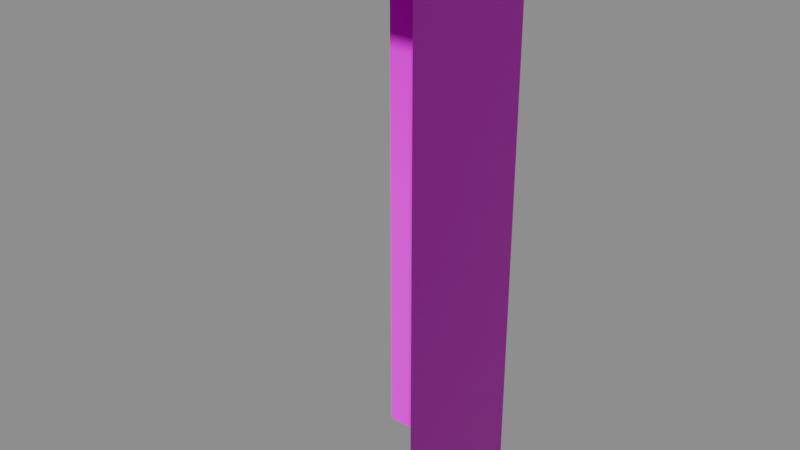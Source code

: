 # Source: TwoNextSideWall_Size_1.blend  (saved by Blender 2.90.8; exported with 4.5.12 LTS)
import bpy
from mathutils import Matrix  # noqa: F401  (used for matrix-valued properties, if any)

bpy.ops.wm.read_factory_settings(use_empty=True)
scene = bpy.context.scene
scene.name = 'Scene'

# ---- images (referenced by path relative to the original .blend; pixels are not part of the script)
import os
ASSET_DIR = os.environ.get("B2B_ASSET_DIR", "")  # directory of the original .blend (textures are referenced by path, not embedded)
HERE = os.path.dirname(os.path.abspath(__file__))  # packed textures are extracted next to this script under _unpacked/

def load_image(name, relpath, width, height, colorspace="sRGB"):
    """Load a texture the original file referenced (path relative to the .blend, or extracted next to this script)."""
    p = next((c for c in (os.path.join(HERE, relpath), os.path.join(ASSET_DIR, relpath)) if relpath and os.path.exists(c)), "")
    if p:
        img = bpy.data.images.load(p, check_existing=True)
        img.name = name
    else:  # same state as the original file: an image datablock whose file is absent (Cycles renders it pink)
        img = bpy.data.images.new(name, width, height)
        img.source = "FILE"
        img.filepath = "//" + (relpath or name)
    img.colorspace_settings.name = colorspace
    return img
img_ambwall_png_001 = load_image('AmbWall.png.001', 'AmbWall.png', 1024, 1024, 'sRGB')
img_normwall_png = load_image('NormWall.png', 'NormWall.png', 1024, 1024, 'Non-Color')

# ---- materials (node trees are filled in below, after node groups)
mat_material_007 = bpy.data.materials.new('Material.007')

# ---- material node trees
mat_material_007.use_nodes = True; mat_material_007.node_tree.nodes.clear()
_N = mat_material_007.node_tree.nodes; _L = mat_material_007.node_tree.links
n0 = _N.new('ShaderNodeBsdfPrincipled'); n0.name = 'Principled BSDF'; n0.location = (10, 300)
n0.distribution = 'GGX'
n0.subsurface_method = 'BURLEY'
n0.inputs[3].default_value = 1.45
n0.inputs[27].default_value = (0.0, 0.0, 0.0, 1.0)
n0.inputs[28].default_value = 1.0
n1 = _N.new('ShaderNodeOutputMaterial'); n1.name = 'Material Output'; n1.location = (300, 300)
n2 = _N.new('ShaderNodeTexImage'); n2.name = 'Image Texture'; n2.location = (-426, 328)
n2.image = img_ambwall_png_001
n3 = _N.new('ShaderNodeTexImage'); n3.name = 'Image Texture.001'; n3.location = (-661, -267)
n3.image = img_normwall_png
n4 = _N.new('ShaderNodeNormalMap'); n4.name = 'Normal Map'; n4.location = (-284, -202)
_L.new(n0.outputs[0], n1.inputs[0])
_L.new(n2.outputs[0], n0.inputs[0])
_L.new(n3.outputs[0], n4.inputs[1])
_L.new(n4.outputs[0], n0.inputs[5])
n1.is_active_output = True

# ---- world
world_world = bpy.data.worlds.new('World'); scene.world = world_world
world_world.use_nodes = True; world_world.node_tree.nodes.clear()
_N = world_world.node_tree.nodes; _L = world_world.node_tree.links
n0 = _N.new('ShaderNodeOutputWorld'); n0.name = 'World Output'; n0.location = (300, 300)
n1 = _N.new('ShaderNodeBackground'); n1.name = 'Background'; n1.location = (10, 300)
n1.inputs[0].default_value = (0.2414, 0.2414, 0.2414, 1.0)
_L.new(n1.outputs[0], n0.inputs[0])
n0.is_active_output = True
world_world.color = (0.05088, 0.05088, 0.05088)
world_world.use_sun_shadow = False
world_world.sun_shadow_jitter_overblur = 0.0

# ---- meshes
me_plane_003 = bpy.data.meshes.new('Plane.003')
me_plane_003.from_pydata([(0.0, 0.0, 0.0), (0.0, 1.0, 0.0), (3.576e-07, 0.0, 3.752), (3.576e-07, 0.0, 3.336), (3.576e-07, 0.0, 2.919), (2.384e-07, 0.0, 2.502), (2.384e-07, 0.0, 2.085), (2.384e-07, 0.0, 1.668), (1.192e-07, 0.0, 1.251), (1.192e-07, 0.0, 0.8339), (0.0, 0.0, 0.4169), (0.0, 1.0, 0.4169), (-0.5, 0.0, 4.0), (-0.5, 1.0, 4.0), (3.576e-07, 0.0, 4.0), (0.0, 0.5, 0.0), (0.0, 0.5, 0.4169), (1.192e-07, 0.5, 0.8339), (1.192e-07, 0.5, 1.251), (2.384e-07, 0.5, 1.668), (2.384e-07, 0.5, 2.085), (2.384e-07, 0.5, 2.502), (3.576e-07, 0.5, 2.919), (3.576e-07, 0.5, 3.336), (3.576e-07, 0.5, 3.752), (3.576e-07, 0.5, 4.0), (-0.5, 0.5, 4.0), (-1.0, 1.0, 0.0), (-1.563e-14, 1.0, 3.752), (-1.563e-14, 1.0, 3.336), (-1.563e-14, 1.0, 2.919), (-1.042e-14, 1.0, 2.502), (-1.042e-14, 1.0, 2.085), (-1.042e-14, 1.0, 1.668), (-5.211e-15, 1.0, 1.251), (-5.211e-15, 1.0, 0.8339), (-1.0, 1.0, 0.4169), (-1.0, 1.0, 0.8339), (-1.0, 1.0, 1.251), (-1.0, 1.0, 1.668), (-1.0, 1.0, 2.085), (-1.0, 1.0, 2.502), (-1.0, 1.0, 2.919), (-1.0, 1.0, 3.336), (-1.0, 1.0, 3.752), (-1.0, 0.5, 4.0), (-1.0, 1.0, 4.0), (-1.563e-14, 1.0, 4.0), (-0.5, 1.0, 0.0), (-0.5, 1.0, 0.4169), (-0.5, 1.0, 0.8339), (-0.5, 1.0, 1.251), (-0.5, 1.0, 1.668), (-0.5, 1.0, 2.085), (-0.5, 1.0, 2.502), (-0.5, 1.0, 2.919), (-0.5, 1.0, 3.336), (-0.5, 1.0, 3.752), (-1.0, 0.0, 4.0)], [], [(15, 1, 11, 16), (16, 11, 35, 17), (17, 35, 34, 18), (18, 34, 33, 19), (19, 33, 32, 20), (20, 32, 31, 21), (21, 31, 30, 22), (22, 30, 29, 23), (23, 29, 28, 24), (25, 47, 13, 26), (24, 28, 47, 25), (2, 24, 25, 14), (14, 25, 26, 12), (3, 23, 24, 2), (4, 22, 23, 3), (5, 21, 22, 4), (6, 20, 21, 5), (7, 19, 20, 6), (8, 18, 19, 7), (9, 17, 18, 8), (10, 16, 17, 9), (0, 15, 16, 10), (48, 27, 36, 49), (49, 36, 37, 50), (50, 37, 38, 51), (51, 38, 39, 52), (52, 39, 40, 53), (53, 40, 41, 54), (54, 41, 42, 55), (55, 42, 43, 56), (56, 43, 44, 57), (13, 46, 45, 26), (57, 44, 46, 13), (28, 57, 13, 47), (29, 56, 57, 28), (30, 55, 56, 29), (31, 54, 55, 30), (32, 53, 54, 31), (33, 52, 53, 32), (34, 51, 52, 33), (35, 50, 51, 34), (11, 49, 50, 35), (1, 48, 49, 11), (12, 26, 45, 58)])
me_plane_003.polygons.foreach_set('use_smooth', [True] * 44)
_k = set([(1, 11), (11, 35), (13, 46), (13, 47), (14, 25), (25, 47), (28, 29), (28, 47), (29, 30), (30, 31), (31, 32), (32, 33), (33, 34), (34, 35)])
me_plane_003.attributes.new('sharp_edge', 'BOOLEAN', 'EDGE').data.foreach_set('value', [ (min(e.vertices), max(e.vertices)) in _k for e in me_plane_003.edges])
_uv = me_plane_003.uv_layers.new(name='UVMap')
_uv.uv.foreach_set('vector', [0.5476, 2.98e-08, 0.599, 2.98e-08, 0.599, 0.102, 0.5476, 0.102, 0.9496, 0.102, 1.0, 0.102, 1.0, 0.203, 0.9496, 0.203, 0.3483, 0.203, 0.3997, 0.203, 0.3997, 0.305, 0.3483, 0.305, 0.9496, 0.305, 1.0, 0.305, 1.0, 0.406, 0.9496, 0.406, 0.349, 0.406, 0.4004, 0.406, 0.4004, 0.508, 0.349, 0.508, 0.9496, 0.508, 1.0, 0.508, 1.0, 0.61, 0.9496, 0.61, 0.5476, 0.61, 0.599, 0.61, 0.599, 0.711, 0.5476, 0.711, 0.9496, 0.711, 1.0, 0.711, 1.0, 0.813, 0.9496, 0.813, 0.3477, 0.813, 0.3992, 0.813, 0.3992, 0.914, 0.3477, 0.914, 0.5031, 0.9254, 0.5319, 0.9254, 0.5319, 0.9542, 0.5031, 0.9542, 0.4948, 0.914, 0.6016, 0.914, 0.6016, 0.985, 0.4948, 0.985, 0.4001, 0.914, 0.4948, 0.914, 0.4948, 0.985, 0.4001, 0.985, 0.4743, 0.9254, 0.5031, 0.9254, 0.5031, 0.9542, 0.4743, 0.9542, 0.3004, 0.813, 0.3477, 0.813, 0.3477, 0.914, 0.3004, 0.914, 7.044e-08, 0.711, 0.0473, 0.711, 0.0473, 0.813, 7.044e-08, 0.813, 0.5003, 0.61, 0.5476, 0.61, 0.5476, 0.711, 0.5003, 0.711, -1.084e-07, 0.508, 0.0473, 0.508, 0.0473, 0.61, -4.877e-08, 0.61, 0.3017, 0.406, 0.349, 0.406, 0.349, 0.508, 0.3017, 0.508, 1.084e-08, 0.305, 0.0473, 0.305, 0.0473, 0.406, -1.084e-07, 0.406, 0.301, 0.203, 0.3483, 0.203, 0.3483, 0.305, 0.301, 0.305, -4.877e-08, 0.102, 0.0473, 0.102, 0.0473, 0.203, 1.084e-08, 0.203, 0.5003, 2.98e-08, 0.5476, 2.98e-08, 0.5476, 0.102, 0.5003, 0.102, 0.5476, 2.98e-08, 0.599, 2.98e-08, 0.599, 0.102, 0.5476, 0.102, 0.9496, 0.102, 1.0, 0.102, 1.0, 0.203, 0.9496, 0.203, 0.3483, 0.203, 0.3997, 0.203, 0.3997, 0.305, 0.3483, 0.305, 0.9496, 0.305, 1.0, 0.305, 1.0, 0.406, 0.9496, 0.406, 0.349, 0.406, 0.4004, 0.406, 0.4004, 0.508, 0.349, 0.508, 0.9496, 0.508, 1.0, 0.508, 1.0, 0.61, 0.9496, 0.61, 0.5476, 0.61, 0.599, 0.61, 0.599, 0.711, 0.5476, 0.711, 0.9496, 0.711, 1.0, 0.711, 1.0, 0.813, 0.9496, 0.813, 0.3477, 0.813, 0.3992, 0.813, 0.3992, 0.914, 0.3477, 0.914, 0.5319, 0.9542, 0.5319, 0.9831, 0.5031, 0.9831, 0.5031, 0.9542, 0.4948, 0.914, 0.6016, 0.914, 0.6016, 0.985, 0.4948, 0.985, 0.4001, 0.914, 0.4948, 0.914, 0.4948, 0.985, 0.4001, 0.985, 0.3004, 0.813, 0.3477, 0.813, 0.3477, 0.914, 0.3004, 0.914, 7.044e-08, 0.711, 0.0473, 0.711, 0.0473, 0.813, 7.044e-08, 0.813, 0.5003, 0.61, 0.5476, 0.61, 0.5476, 0.711, 0.5003, 0.711, -1.084e-07, 0.508, 0.0473, 0.508, 0.0473, 0.61, -4.877e-08, 0.61, 0.3017, 0.406, 0.349, 0.406, 0.349, 0.508, 0.3017, 0.508, 1.084e-08, 0.305, 0.0473, 0.305, 0.0473, 0.406, -1.084e-07, 0.406, 0.301, 0.203, 0.3483, 0.203, 0.3483, 0.305, 0.301, 0.305, -4.877e-08, 0.102, 0.0473, 0.102, 0.0473, 0.203, 1.084e-08, 0.203, 0.5003, 2.98e-08, 0.5476, 2.98e-08, 0.5476, 0.102, 0.5003, 0.102, 0.4743, 0.9542, 0.5031, 0.9542, 0.5031, 0.9831, 0.4743, 0.9831])
me_plane_003.materials.append(mat_material_007)
me_plane_003.use_remesh_fix_poles = True
me_plane_003.use_remesh_preserve_attributes = False
me_plane_003.use_mirror_vertex_groups = False
me_plane_003.update()
me_plane_003.normals_split_custom_set([tuple(v) for v in zip(*[iter([1.0, 0.0, 0.0, 1.0, 0.0, 0.0, 1.0, 5.96e-08, -7.148e-08, 1.0, 2.98e-08, -1.072e-07, 1.0, 2.98e-08, -1.072e-07, 1.0, 5.96e-08, -7.148e-08, 1.0, 1.788e-07, -7.148e-08, 1.0, 8.941e-08, -1.072e-07, 1.0, 8.941e-08, -1.072e-07, 1.0, 1.788e-07, -7.148e-08, 1.0, 2.98e-07, -7.148e-08, 1.0, 1.49e-07, -1.072e-07, 1.0, 1.49e-07, -1.072e-07, 1.0, 2.98e-07, -7.148e-08, 1.0, 4.172e-07, -7.148e-08, 1.0, 2.086e-07, -1.072e-07, 1.0, 2.086e-07, -1.072e-07, 1.0, 4.172e-07, -7.148e-08, 1.0, 4.768e-07, 0.0, 1.0, 2.384e-07, 0.0, 1.0, 2.384e-07, 0.0, 1.0, 4.768e-07, 0.0, 1.0, 5.364e-07, -7.148e-08, 1.0, 2.682e-07, -1.072e-07, 1.0, 2.682e-07, -1.072e-07, 1.0, 5.364e-07, -7.148e-08, 1.0, 6.557e-07, -7.148e-08, 1.0, 3.278e-07, -1.072e-07, 1.0, 3.278e-07, -1.072e-07, 1.0, 6.557e-07, -7.148e-08, 1.0, 7.153e-07, 0.0, 1.0, 3.576e-07, 0.0, 1.0, 3.576e-07, 0.0, 1.0, 7.153e-07, 0.0, 1.0, 7.153e-07, 0.0, 1.0, 3.576e-07, 0.0, 0.0, 0.0, 1.0, 0.0, 0.0, 1.0, 0.0, 0.0, 1.0, 0.0, 0.0, 1.0, 1.0, 3.576e-07, 0.0, 1.0, 7.153e-07, 0.0, 1.0, 7.153e-07, 0.0, 1.0, 3.576e-07, 0.0, 1.0, 0.0, 0.0, 1.0, 3.576e-07, 0.0, 1.0, 3.576e-07, 0.0, 1.0, 0.0, 0.0, 0.0, 0.0, 1.0, 0.0, 0.0, 1.0, 0.0, 0.0, 1.0, 0.0, 0.0, 1.0, 1.0, 0.0, 0.0, 1.0, 3.576e-07, 0.0, 1.0, 3.576e-07, 0.0, 1.0, 0.0, 0.0, 1.0, 3.408e-14, -1.43e-07, 1.0, 3.278e-07, -1.072e-07, 1.0, 3.576e-07, 0.0, 1.0, 0.0, 0.0, 1.0, 3.408e-14, -1.43e-07, 1.0, 2.682e-07, -1.072e-07, 1.0, 3.278e-07, -1.072e-07, 1.0, 3.408e-14, -1.43e-07, 1.0, 0.0, 0.0, 1.0, 2.384e-07, 0.0, 1.0, 2.682e-07, -1.072e-07, 1.0, 3.408e-14, -1.43e-07, 1.0, 3.408e-14, -1.43e-07, 1.0, 2.086e-07, -1.072e-07, 1.0, 2.384e-07, 0.0, 1.0, 0.0, 0.0, 1.0, 3.408e-14, -1.43e-07, 1.0, 1.49e-07, -1.072e-07, 1.0, 2.086e-07, -1.072e-07, 1.0, 3.408e-14, -1.43e-07, 1.0, 2.13e-14, -1.43e-07, 1.0, 8.941e-08, -1.072e-07, 1.0, 1.49e-07, -1.072e-07, 1.0, 3.408e-14, -1.43e-07, 1.0, 2.13e-14, -1.43e-07, 1.0, 2.98e-08, -1.072e-07, 1.0, 8.941e-08, -1.072e-07, 1.0, 2.13e-14, -1.43e-07, 1.0, 0.0, 0.0, 1.0, 0.0, 0.0, 1.0, 2.98e-08, -1.072e-07, 1.0, 2.13e-14, -1.43e-07, -5.96e-08, 1.0, 0.0, -1.192e-07, 1.0, 0.0, -8.941e-08, 1.0, -1.43e-07, -4.47e-08, 1.0, -1.43e-07, -4.47e-08, 1.0, -1.43e-07, -8.941e-08, 1.0, -1.43e-07, -2.98e-08, 1.0, -1.43e-07, -1.49e-08, 1.0, -1.43e-07, -1.49e-08, 1.0, -1.43e-07, -2.98e-08, 1.0, -1.43e-07, -6.817e-14, 1.0, -1.43e-07, -3.408e-14, 1.0, -1.43e-07, -3.408e-14, 1.0, -1.43e-07, -6.817e-14, 1.0, -1.43e-07, -6.817e-14, 1.0, -1.43e-07, -3.408e-14, 1.0, -1.43e-07, -3.408e-14, 1.0, -1.43e-07, -6.817e-14, 1.0, -1.43e-07, 0.0, 1.0, 0.0, 0.0, 1.0, 0.0, 0.0, 1.0, 0.0, 0.0, 1.0, 0.0, -6.817e-14, 1.0, -1.43e-07, -3.408e-14, 1.0, -1.43e-07, -3.408e-14, 1.0, -1.43e-07, -6.817e-14, 1.0, -1.43e-07, -6.817e-14, 1.0, -1.43e-07, -3.408e-14, 1.0, -1.43e-07, -3.408e-14, 1.0, -1.43e-07, -6.817e-14, 1.0, -1.43e-07, 0.0, 1.0, 0.0, 0.0, 1.0, 0.0, 0.0, 1.0, 0.0, 0.0, 1.0, 0.0, 1.788e-07, 1.0, 2.408e-07, 0.0, 1.0, 2.408e-07, 0.0, 0.0, 1.0, 0.0, 0.0, 1.0, 0.0, 0.0, 1.0, 0.0, 0.0, 1.0, 0.0, 1.0, 2.408e-07, 1.788e-07, 1.0, 2.408e-07, 3.576e-07, 1.0, 4.815e-07, 0.0, 1.0, 4.815e-07, -1.788e-07, 1.0, 2.408e-07, 0.0, 1.0, 2.408e-07, 0.0, 1.0, 4.815e-07, -3.576e-07, 1.0, 4.815e-07, 0.0, 1.0, 0.0, 0.0, 1.0, 0.0, 0.0, 1.0, 2.408e-07, -1.788e-07, 1.0, 2.408e-07, 0.0, 1.0, -1.43e-07, -3.408e-14, 1.0, -1.43e-07, 0.0, 1.0, 0.0, 0.0, 1.0, 0.0, 0.0, 1.0, -1.43e-07, -3.408e-14, 1.0, -1.43e-07, -3.408e-14, 1.0, -1.43e-07, 0.0, 1.0, -1.43e-07, 0.0, 1.0, 0.0, 0.0, 1.0, 0.0, -3.408e-14, 1.0, -1.43e-07, 0.0, 1.0, -1.43e-07, 0.0, 1.0, -1.43e-07, -3.408e-14, 1.0, -1.43e-07, 0.0, 1.0, 0.0, 0.0, 1.0, 0.0, 0.0, 1.0, -1.43e-07, -3.408e-14, 1.0, -1.43e-07, -3.408e-14, 1.0, -1.43e-07, 0.0, 1.0, -1.43e-07, -1.704e-14, 1.0, -1.43e-07, -1.49e-08, 1.0, -1.43e-07, -3.408e-14, 1.0, -1.43e-07, 0.0, 1.0, -1.43e-07, -1.704e-14, 1.0, -1.43e-07, -4.47e-08, 1.0, -1.43e-07, -1.49e-08, 1.0, -1.43e-07, -1.704e-14, 1.0, -1.43e-07, 0.0, 1.0, 0.0, -5.96e-08, 1.0, 0.0, -4.47e-08, 1.0, -1.43e-07, -1.704e-14, 1.0, -1.43e-07, 0.0, 0.0, 1.0, 0.0, 0.0, 1.0, 0.0, 0.0, 1.0, 0.0, 0.0, 1.0])] * 3)])

# ---- objects
ob_twonextsidewall_size_1 = bpy.data.objects.new('TwoNextSideWall Size 1 ', me_plane_003)

# ---- transforms, parenting, visibility, modifiers, constraints
ob_twonextsidewall_size_1.location = (0.5, -1.0, -9.112e-09)
ob_twonextsidewall_size_1.color = (0.8, 0.8, 0.8, 1.0)
ob_twonextsidewall_size_1.lineart.crease_threshold = 0.0

# ---- collection membership
scene.collection.objects.link(ob_twonextsidewall_size_1)

# ---- scene / render settings (as saved in the file)
scene.frame_start = 1; scene.frame_end = 250; scene.frame_set(32)
scene.render.engine = 'CYCLES'
scene.cycles.use_denoising = False
scene.cycles.samples = 128
scene.cycles.sampling_pattern = 'TABULATED_SOBOL'
scene.cycles.use_adaptive_sampling = False
scene.cycles.use_light_tree = False
scene.cycles.bake_type = 'NORMAL'
scene.view_settings.view_transform = 'Filmic'
bpy.context.view_layer.update()

# ---- added for rendering (the .blend has no active camera and no usable light): camera, sun
cam_auto = bpy.data.cameras.new('AutoCamera')
cam_auto.lens = 50.0
cam_auto.sensor_width = 36.0
cam_auto.clip_end = 1000.0
ob_auto_camera = bpy.data.objects.new('AutoCamera', cam_auto)
scene.collection.objects.link(ob_auto_camera)
ob_auto_camera.location = (3.9254, -5.21047, 5.14032)
ob_auto_camera.rotation_euler = (1.09748, -7.21219e-08, 0.694738)
scene.camera = ob_auto_camera
light_auto_sun = bpy.data.lights.new('AutoSun', 'SUN')
light_auto_sun.energy = 3.0
light_auto_sun.angle = 0.0523599
ob_auto_sun = bpy.data.objects.new('AutoSun', light_auto_sun)
scene.collection.objects.link(ob_auto_sun)
ob_auto_sun.rotation_euler = (0.872665, 0.174533, 0.523599)
bpy.context.view_layer.update()
